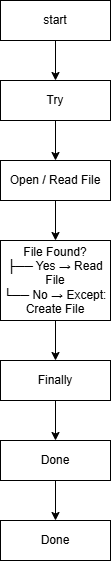

The diagram above was exported from draw.io. Its source (the exported page's mxGraphModel, read from the mxfile embedded in the PNG):
<mxGraphModel dx="774" dy="451" grid="1" gridSize="10" guides="1" tooltips="1" connect="1" arrows="1" fold="1" page="1" pageScale="1" pageWidth="850" pageHeight="1100" math="0" shadow="0">
  <root>
    <mxCell id="0" />
    <mxCell id="1" parent="0" />
    <mxCell id="zNyaW9Z4UzqywxsHAexD-3" edge="1" parent="1" source="zNyaW9Z4UzqywxsHAexD-1" style="edgeStyle=orthogonalEdgeStyle;rounded=0;orthogonalLoop=1;jettySize=auto;html=1;" target="zNyaW9Z4UzqywxsHAexD-2" value="">
      <mxGeometry relative="1" as="geometry" />
    </mxCell>
    <mxCell id="zNyaW9Z4UzqywxsHAexD-1" parent="1" style="rounded=0;whiteSpace=wrap;html=1;" value="start" vertex="1">
      <mxGeometry height="40" width="110" x="280" y="40" as="geometry" />
    </mxCell>
    <mxCell id="zNyaW9Z4UzqywxsHAexD-5" edge="1" parent="1" source="zNyaW9Z4UzqywxsHAexD-2" style="edgeStyle=orthogonalEdgeStyle;rounded=0;orthogonalLoop=1;jettySize=auto;html=1;" target="zNyaW9Z4UzqywxsHAexD-4" value="">
      <mxGeometry relative="1" as="geometry" />
    </mxCell>
    <mxCell id="zNyaW9Z4UzqywxsHAexD-2" parent="1" style="rounded=0;whiteSpace=wrap;html=1;" value="Try" vertex="1">
      <mxGeometry height="40" width="110" x="280" y="120" as="geometry" />
    </mxCell>
    <mxCell id="zNyaW9Z4UzqywxsHAexD-7" edge="1" parent="1" source="zNyaW9Z4UzqywxsHAexD-4" style="edgeStyle=orthogonalEdgeStyle;rounded=0;orthogonalLoop=1;jettySize=auto;html=1;" target="zNyaW9Z4UzqywxsHAexD-6" value="">
      <mxGeometry relative="1" as="geometry" />
    </mxCell>
    <mxCell id="zNyaW9Z4UzqywxsHAexD-4" parent="1" style="rounded=0;whiteSpace=wrap;html=1;" value="Open / Read File" vertex="1">
      <mxGeometry height="40" width="110" x="280" y="200" as="geometry" />
    </mxCell>
    <mxCell id="zNyaW9Z4UzqywxsHAexD-9" edge="1" parent="1" source="zNyaW9Z4UzqywxsHAexD-6" style="edgeStyle=orthogonalEdgeStyle;rounded=0;orthogonalLoop=1;jettySize=auto;html=1;" target="zNyaW9Z4UzqywxsHAexD-8" value="">
      <mxGeometry relative="1" as="geometry" />
    </mxCell>
    <mxCell id="zNyaW9Z4UzqywxsHAexD-6" parent="1" style="rounded=0;whiteSpace=wrap;html=1;" value="File Found?&lt;br/&gt;├── Yes → Read File&lt;br/&gt;└── No → Except: Create File" vertex="1">
      <mxGeometry height="80" width="110" x="280" y="280" as="geometry" />
    </mxCell>
    <mxCell id="zNyaW9Z4UzqywxsHAexD-11" edge="1" parent="1" source="zNyaW9Z4UzqywxsHAexD-8" style="edgeStyle=orthogonalEdgeStyle;rounded=0;orthogonalLoop=1;jettySize=auto;html=1;" target="zNyaW9Z4UzqywxsHAexD-10" value="">
      <mxGeometry relative="1" as="geometry" />
    </mxCell>
    <mxCell id="zNyaW9Z4UzqywxsHAexD-8" parent="1" style="rounded=0;whiteSpace=wrap;html=1;" value="Finally" vertex="1">
      <mxGeometry height="40" width="110" x="280" y="400" as="geometry" />
    </mxCell>
    <mxCell id="zNyaW9Z4UzqywxsHAexD-13" edge="1" parent="1" source="zNyaW9Z4UzqywxsHAexD-10" style="edgeStyle=orthogonalEdgeStyle;rounded=0;orthogonalLoop=1;jettySize=auto;html=1;" target="zNyaW9Z4UzqywxsHAexD-12" value="">
      <mxGeometry relative="1" as="geometry" />
    </mxCell>
    <mxCell id="zNyaW9Z4UzqywxsHAexD-10" parent="1" style="rounded=0;whiteSpace=wrap;html=1;" value="Done" vertex="1">
      <mxGeometry height="40" width="110" x="280" y="480" as="geometry" />
    </mxCell>
    <mxCell id="zNyaW9Z4UzqywxsHAexD-12" parent="1" style="rounded=0;whiteSpace=wrap;html=1;" value="Done" vertex="1">
      <mxGeometry height="40" width="110" x="280" y="560" as="geometry" />
    </mxCell>
  </root>
</mxGraphModel>